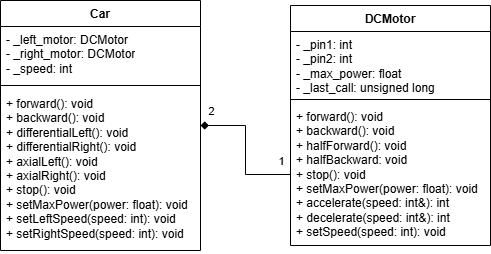

The diagram above was exported from draw.io. Its source (the exported page's mxGraphModel, read from the mxfile embedded in the PNG):
<mxGraphModel dx="1042" dy="535" grid="1" gridSize="10" guides="1" tooltips="1" connect="1" arrows="1" fold="1" page="1" pageScale="1" pageWidth="827" pageHeight="1169" math="0" shadow="0">
  <root>
    <mxCell id="WIyWlLk6GJQsqaUBKTNV-0" />
    <mxCell id="WIyWlLk6GJQsqaUBKTNV-1" parent="WIyWlLk6GJQsqaUBKTNV-0" />
    <mxCell id="NclXAj9Uh91jvs-Xcoee-0" value="Car" style="swimlane;fontStyle=1;align=center;verticalAlign=top;childLayout=stackLayout;horizontal=1;startSize=26;horizontalStack=0;resizeParent=1;resizeParentMax=0;resizeLast=0;collapsible=1;marginBottom=0;whiteSpace=wrap;html=1;" parent="WIyWlLk6GJQsqaUBKTNV-1" vertex="1">
      <mxGeometry x="110" y="190" width="200" height="250" as="geometry" />
    </mxCell>
    <mxCell id="NclXAj9Uh91jvs-Xcoee-1" value="- _left_motor: DCMotor&lt;div&gt;- _right_motor: DCMotor&lt;/div&gt;&lt;div&gt;- _speed: int&lt;/div&gt;" style="text;strokeColor=none;fillColor=none;align=left;verticalAlign=top;spacingLeft=4;spacingRight=4;overflow=hidden;rotatable=0;points=[[0,0.5],[1,0.5]];portConstraint=eastwest;whiteSpace=wrap;html=1;" parent="NclXAj9Uh91jvs-Xcoee-0" vertex="1">
      <mxGeometry y="26" width="200" height="54" as="geometry" />
    </mxCell>
    <mxCell id="NclXAj9Uh91jvs-Xcoee-2" value="" style="line;strokeWidth=1;fillColor=none;align=left;verticalAlign=middle;spacingTop=-1;spacingLeft=3;spacingRight=3;rotatable=0;labelPosition=right;points=[];portConstraint=eastwest;strokeColor=inherit;" parent="NclXAj9Uh91jvs-Xcoee-0" vertex="1">
      <mxGeometry y="80" width="200" height="10" as="geometry" />
    </mxCell>
    <mxCell id="NclXAj9Uh91jvs-Xcoee-3" value="+ forward(): void&lt;div&gt;+ backward(): void&lt;/div&gt;&lt;div&gt;+ differentialLeft(): void&lt;/div&gt;&lt;div&gt;+ differentialRight(): void&lt;/div&gt;&lt;div&gt;+ axialLeft(): void&lt;/div&gt;&lt;div&gt;+ axialRight(): void&lt;/div&gt;&lt;div&gt;+ stop(): void&lt;/div&gt;&lt;div&gt;+ setMaxPower(power: float): void&lt;/div&gt;&lt;div&gt;+ setLeftSpeed(speed: int): void&lt;/div&gt;&lt;div&gt;+ setRightSpeed(speed: int): void&lt;/div&gt;" style="text;strokeColor=none;fillColor=none;align=left;verticalAlign=top;spacingLeft=4;spacingRight=4;overflow=hidden;rotatable=0;points=[[0,0.5],[1,0.5]];portConstraint=eastwest;whiteSpace=wrap;html=1;" parent="NclXAj9Uh91jvs-Xcoee-0" vertex="1">
      <mxGeometry y="90" width="200" height="160" as="geometry" />
    </mxCell>
    <mxCell id="NclXAj9Uh91jvs-Xcoee-4" value="DCMotor" style="swimlane;fontStyle=1;align=center;verticalAlign=top;childLayout=stackLayout;horizontal=1;startSize=26;horizontalStack=0;resizeParent=1;resizeParentMax=0;resizeLast=0;collapsible=1;marginBottom=0;whiteSpace=wrap;html=1;" parent="WIyWlLk6GJQsqaUBKTNV-1" vertex="1">
      <mxGeometry x="400" y="195" width="200" height="240" as="geometry" />
    </mxCell>
    <mxCell id="NclXAj9Uh91jvs-Xcoee-5" value="- _pin1: int&lt;div&gt;- _pin2: int&lt;/div&gt;&lt;div&gt;- _max_power: float&lt;/div&gt;&lt;div&gt;- _last_call: unsigned long&lt;/div&gt;" style="text;strokeColor=none;fillColor=none;align=left;verticalAlign=top;spacingLeft=4;spacingRight=4;overflow=hidden;rotatable=0;points=[[0,0.5],[1,0.5]];portConstraint=eastwest;whiteSpace=wrap;html=1;" parent="NclXAj9Uh91jvs-Xcoee-4" vertex="1">
      <mxGeometry y="26" width="200" height="64" as="geometry" />
    </mxCell>
    <mxCell id="NclXAj9Uh91jvs-Xcoee-6" value="" style="line;strokeWidth=1;fillColor=none;align=left;verticalAlign=middle;spacingTop=-1;spacingLeft=3;spacingRight=3;rotatable=0;labelPosition=right;points=[];portConstraint=eastwest;strokeColor=inherit;" parent="NclXAj9Uh91jvs-Xcoee-4" vertex="1">
      <mxGeometry y="90" width="200" height="8" as="geometry" />
    </mxCell>
    <mxCell id="NclXAj9Uh91jvs-Xcoee-7" value="+ forward(): void&lt;div&gt;+ backward(): void&lt;/div&gt;&lt;div&gt;+ halfForward(): void&lt;/div&gt;&lt;div&gt;+ halfBackward: void&lt;/div&gt;&lt;div&gt;+ stop(): void&lt;/div&gt;&lt;div&gt;+ setMaxPower(power: float): void&lt;/div&gt;&lt;div&gt;+ accelerate(speed: int&amp;amp;): int&lt;/div&gt;&lt;div&gt;+ decelerate(speed: int&amp;amp;): int&lt;/div&gt;&lt;div&gt;+ setSpeed(speed: int): void&lt;/div&gt;" style="text;strokeColor=none;fillColor=none;align=left;verticalAlign=top;spacingLeft=4;spacingRight=4;overflow=hidden;rotatable=0;points=[[0,0.5],[1,0.5]];portConstraint=eastwest;whiteSpace=wrap;html=1;" parent="NclXAj9Uh91jvs-Xcoee-4" vertex="1">
      <mxGeometry y="98" width="200" height="142" as="geometry" />
    </mxCell>
    <mxCell id="NclXAj9Uh91jvs-Xcoee-11" style="edgeStyle=orthogonalEdgeStyle;rounded=0;orthogonalLoop=1;jettySize=auto;html=1;endArrow=diamond;startFill=0;endFill=1;exitX=0;exitY=0.5;exitDx=0;exitDy=0;" parent="WIyWlLk6GJQsqaUBKTNV-1" source="NclXAj9Uh91jvs-Xcoee-7" target="NclXAj9Uh91jvs-Xcoee-0" edge="1">
      <mxGeometry relative="1" as="geometry" />
    </mxCell>
    <mxCell id="NclXAj9Uh91jvs-Xcoee-12" value="2" style="edgeLabel;html=1;align=center;verticalAlign=middle;resizable=0;points=[];" parent="NclXAj9Uh91jvs-Xcoee-11" connectable="0" vertex="1">
      <mxGeometry x="0.7122" relative="1" as="geometry">
        <mxPoint x="-10" y="-15" as="offset" />
      </mxGeometry>
    </mxCell>
    <mxCell id="NclXAj9Uh91jvs-Xcoee-13" value="1" style="edgeLabel;html=1;align=center;verticalAlign=middle;resizable=0;points=[];" parent="NclXAj9Uh91jvs-Xcoee-11" connectable="0" vertex="1">
      <mxGeometry x="-0.7122" y="-2" relative="1" as="geometry">
        <mxPoint x="10" y="-12" as="offset" />
      </mxGeometry>
    </mxCell>
  </root>
</mxGraphModel>